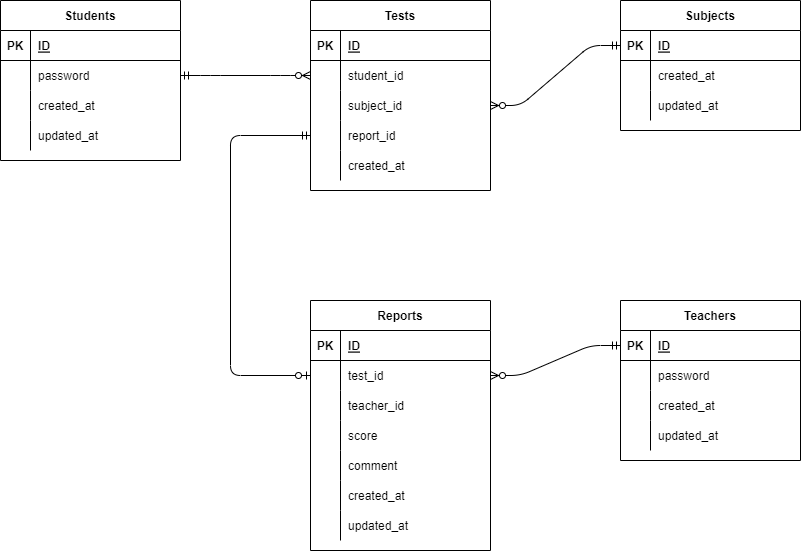

The diagram above was exported from draw.io. Its source (the exported page's mxGraphModel, read from the mxfile embedded in the PNG):
<mxGraphModel dx="1389" dy="917" grid="1" gridSize="10" guides="1" tooltips="1" connect="1" arrows="1" fold="1" page="1" pageScale="1" pageWidth="827" pageHeight="1169" background="#FFFFFF" math="0" shadow="0">
  <root>
    <mxCell id="0" />
    <mxCell id="1" parent="0" />
    <mxCell id="2" value="Students" style="shape=table;startSize=30;container=1;collapsible=1;childLayout=tableLayout;fixedRows=1;rowLines=0;fontStyle=1;align=center;resizeLast=1;" parent="1" vertex="1">
      <mxGeometry x="20" y="80" width="180" height="160" as="geometry" />
    </mxCell>
    <mxCell id="3" value="" style="shape=partialRectangle;collapsible=0;dropTarget=0;pointerEvents=0;fillColor=none;top=0;left=0;bottom=1;right=0;points=[[0,0.5],[1,0.5]];portConstraint=eastwest;" parent="2" vertex="1">
      <mxGeometry y="30" width="180" height="30" as="geometry" />
    </mxCell>
    <mxCell id="4" value="PK" style="shape=partialRectangle;connectable=0;fillColor=none;top=0;left=0;bottom=0;right=0;fontStyle=1;overflow=hidden;" parent="3" vertex="1">
      <mxGeometry width="30" height="30" as="geometry">
        <mxRectangle width="30" height="30" as="alternateBounds" />
      </mxGeometry>
    </mxCell>
    <mxCell id="5" value="ID" style="shape=partialRectangle;connectable=0;fillColor=none;top=0;left=0;bottom=0;right=0;align=left;spacingLeft=6;fontStyle=5;overflow=hidden;" parent="3" vertex="1">
      <mxGeometry x="30" width="150" height="30" as="geometry">
        <mxRectangle width="150" height="30" as="alternateBounds" />
      </mxGeometry>
    </mxCell>
    <mxCell id="6" value="" style="shape=partialRectangle;collapsible=0;dropTarget=0;pointerEvents=0;fillColor=none;top=0;left=0;bottom=0;right=0;points=[[0,0.5],[1,0.5]];portConstraint=eastwest;" parent="2" vertex="1">
      <mxGeometry y="60" width="180" height="30" as="geometry" />
    </mxCell>
    <mxCell id="7" value="" style="shape=partialRectangle;connectable=0;fillColor=none;top=0;left=0;bottom=0;right=0;editable=1;overflow=hidden;" parent="6" vertex="1">
      <mxGeometry width="30" height="30" as="geometry">
        <mxRectangle width="30" height="30" as="alternateBounds" />
      </mxGeometry>
    </mxCell>
    <mxCell id="8" value="password " style="shape=partialRectangle;connectable=0;fillColor=none;top=0;left=0;bottom=0;right=0;align=left;spacingLeft=6;overflow=hidden;" parent="6" vertex="1">
      <mxGeometry x="30" width="150" height="30" as="geometry">
        <mxRectangle width="150" height="30" as="alternateBounds" />
      </mxGeometry>
    </mxCell>
    <mxCell id="9" value="" style="shape=partialRectangle;collapsible=0;dropTarget=0;pointerEvents=0;fillColor=none;top=0;left=0;bottom=0;right=0;points=[[0,0.5],[1,0.5]];portConstraint=eastwest;" parent="2" vertex="1">
      <mxGeometry y="90" width="180" height="30" as="geometry" />
    </mxCell>
    <mxCell id="10" value="" style="shape=partialRectangle;connectable=0;fillColor=none;top=0;left=0;bottom=0;right=0;editable=1;overflow=hidden;" parent="9" vertex="1">
      <mxGeometry width="30" height="30" as="geometry">
        <mxRectangle width="30" height="30" as="alternateBounds" />
      </mxGeometry>
    </mxCell>
    <mxCell id="11" value="created_at" style="shape=partialRectangle;connectable=0;fillColor=none;top=0;left=0;bottom=0;right=0;align=left;spacingLeft=6;overflow=hidden;" parent="9" vertex="1">
      <mxGeometry x="30" width="150" height="30" as="geometry">
        <mxRectangle width="150" height="30" as="alternateBounds" />
      </mxGeometry>
    </mxCell>
    <mxCell id="12" value="" style="shape=partialRectangle;collapsible=0;dropTarget=0;pointerEvents=0;fillColor=none;top=0;left=0;bottom=0;right=0;points=[[0,0.5],[1,0.5]];portConstraint=eastwest;" parent="2" vertex="1">
      <mxGeometry y="120" width="180" height="30" as="geometry" />
    </mxCell>
    <mxCell id="13" value="" style="shape=partialRectangle;connectable=0;fillColor=none;top=0;left=0;bottom=0;right=0;editable=1;overflow=hidden;" parent="12" vertex="1">
      <mxGeometry width="30" height="30" as="geometry">
        <mxRectangle width="30" height="30" as="alternateBounds" />
      </mxGeometry>
    </mxCell>
    <mxCell id="14" value="updated_at" style="shape=partialRectangle;connectable=0;fillColor=none;top=0;left=0;bottom=0;right=0;align=left;spacingLeft=6;overflow=hidden;" parent="12" vertex="1">
      <mxGeometry x="30" width="150" height="30" as="geometry">
        <mxRectangle width="150" height="30" as="alternateBounds" />
      </mxGeometry>
    </mxCell>
    <mxCell id="15" value="Subjects" style="shape=table;startSize=30;container=1;collapsible=1;childLayout=tableLayout;fixedRows=1;rowLines=0;fontStyle=1;align=center;resizeLast=1;" parent="1" vertex="1">
      <mxGeometry x="640" y="80" width="180" height="130" as="geometry" />
    </mxCell>
    <mxCell id="16" value="" style="shape=partialRectangle;collapsible=0;dropTarget=0;pointerEvents=0;fillColor=none;top=0;left=0;bottom=1;right=0;points=[[0,0.5],[1,0.5]];portConstraint=eastwest;" parent="15" vertex="1">
      <mxGeometry y="30" width="180" height="30" as="geometry" />
    </mxCell>
    <mxCell id="17" value="PK" style="shape=partialRectangle;connectable=0;fillColor=none;top=0;left=0;bottom=0;right=0;fontStyle=1;overflow=hidden;" parent="16" vertex="1">
      <mxGeometry width="30" height="30" as="geometry">
        <mxRectangle width="30" height="30" as="alternateBounds" />
      </mxGeometry>
    </mxCell>
    <mxCell id="18" value="ID" style="shape=partialRectangle;connectable=0;fillColor=none;top=0;left=0;bottom=0;right=0;align=left;spacingLeft=6;fontStyle=5;overflow=hidden;" parent="16" vertex="1">
      <mxGeometry x="30" width="150" height="30" as="geometry">
        <mxRectangle width="150" height="30" as="alternateBounds" />
      </mxGeometry>
    </mxCell>
    <mxCell id="19" value="" style="shape=partialRectangle;collapsible=0;dropTarget=0;pointerEvents=0;fillColor=none;top=0;left=0;bottom=0;right=0;points=[[0,0.5],[1,0.5]];portConstraint=eastwest;" parent="15" vertex="1">
      <mxGeometry y="60" width="180" height="30" as="geometry" />
    </mxCell>
    <mxCell id="20" value="" style="shape=partialRectangle;connectable=0;fillColor=none;top=0;left=0;bottom=0;right=0;editable=1;overflow=hidden;" parent="19" vertex="1">
      <mxGeometry width="30" height="30" as="geometry">
        <mxRectangle width="30" height="30" as="alternateBounds" />
      </mxGeometry>
    </mxCell>
    <mxCell id="21" value="created_at" style="shape=partialRectangle;connectable=0;fillColor=none;top=0;left=0;bottom=0;right=0;align=left;spacingLeft=6;overflow=hidden;" parent="19" vertex="1">
      <mxGeometry x="30" width="150" height="30" as="geometry">
        <mxRectangle width="150" height="30" as="alternateBounds" />
      </mxGeometry>
    </mxCell>
    <mxCell id="22" value="" style="shape=partialRectangle;collapsible=0;dropTarget=0;pointerEvents=0;fillColor=none;top=0;left=0;bottom=0;right=0;points=[[0,0.5],[1,0.5]];portConstraint=eastwest;" parent="15" vertex="1">
      <mxGeometry y="90" width="180" height="30" as="geometry" />
    </mxCell>
    <mxCell id="23" value="" style="shape=partialRectangle;connectable=0;fillColor=none;top=0;left=0;bottom=0;right=0;editable=1;overflow=hidden;" parent="22" vertex="1">
      <mxGeometry width="30" height="30" as="geometry">
        <mxRectangle width="30" height="30" as="alternateBounds" />
      </mxGeometry>
    </mxCell>
    <mxCell id="24" value="updated_at" style="shape=partialRectangle;connectable=0;fillColor=none;top=0;left=0;bottom=0;right=0;align=left;spacingLeft=6;overflow=hidden;" parent="22" vertex="1">
      <mxGeometry x="30" width="150" height="30" as="geometry">
        <mxRectangle width="150" height="30" as="alternateBounds" />
      </mxGeometry>
    </mxCell>
    <mxCell id="28" value="Tests" style="shape=table;startSize=30;container=1;collapsible=1;childLayout=tableLayout;fixedRows=1;rowLines=0;fontStyle=1;align=center;resizeLast=1;" parent="1" vertex="1">
      <mxGeometry x="330" y="80" width="180" height="190" as="geometry" />
    </mxCell>
    <mxCell id="29" value="" style="shape=partialRectangle;collapsible=0;dropTarget=0;pointerEvents=0;fillColor=none;top=0;left=0;bottom=1;right=0;points=[[0,0.5],[1,0.5]];portConstraint=eastwest;" parent="28" vertex="1">
      <mxGeometry y="30" width="180" height="30" as="geometry" />
    </mxCell>
    <mxCell id="30" value="PK" style="shape=partialRectangle;connectable=0;fillColor=none;top=0;left=0;bottom=0;right=0;fontStyle=1;overflow=hidden;" parent="29" vertex="1">
      <mxGeometry width="30" height="30" as="geometry">
        <mxRectangle width="30" height="30" as="alternateBounds" />
      </mxGeometry>
    </mxCell>
    <mxCell id="31" value="ID" style="shape=partialRectangle;connectable=0;fillColor=none;top=0;left=0;bottom=0;right=0;align=left;spacingLeft=6;fontStyle=5;overflow=hidden;" parent="29" vertex="1">
      <mxGeometry x="30" width="150" height="30" as="geometry">
        <mxRectangle width="150" height="30" as="alternateBounds" />
      </mxGeometry>
    </mxCell>
    <mxCell id="32" value="" style="shape=partialRectangle;collapsible=0;dropTarget=0;pointerEvents=0;fillColor=none;top=0;left=0;bottom=0;right=0;points=[[0,0.5],[1,0.5]];portConstraint=eastwest;" parent="28" vertex="1">
      <mxGeometry y="60" width="180" height="30" as="geometry" />
    </mxCell>
    <mxCell id="33" value="" style="shape=partialRectangle;connectable=0;fillColor=none;top=0;left=0;bottom=0;right=0;editable=1;overflow=hidden;" parent="32" vertex="1">
      <mxGeometry width="30" height="30" as="geometry">
        <mxRectangle width="30" height="30" as="alternateBounds" />
      </mxGeometry>
    </mxCell>
    <mxCell id="34" value="student_id" style="shape=partialRectangle;connectable=0;fillColor=none;top=0;left=0;bottom=0;right=0;align=left;spacingLeft=6;overflow=hidden;" parent="32" vertex="1">
      <mxGeometry x="30" width="150" height="30" as="geometry">
        <mxRectangle width="150" height="30" as="alternateBounds" />
      </mxGeometry>
    </mxCell>
    <mxCell id="35" value="" style="shape=partialRectangle;collapsible=0;dropTarget=0;pointerEvents=0;fillColor=none;top=0;left=0;bottom=0;right=0;points=[[0,0.5],[1,0.5]];portConstraint=eastwest;" parent="28" vertex="1">
      <mxGeometry y="90" width="180" height="30" as="geometry" />
    </mxCell>
    <mxCell id="36" value="" style="shape=partialRectangle;connectable=0;fillColor=none;top=0;left=0;bottom=0;right=0;editable=1;overflow=hidden;" parent="35" vertex="1">
      <mxGeometry width="30" height="30" as="geometry">
        <mxRectangle width="30" height="30" as="alternateBounds" />
      </mxGeometry>
    </mxCell>
    <mxCell id="37" value="subject_id" style="shape=partialRectangle;connectable=0;fillColor=none;top=0;left=0;bottom=0;right=0;align=left;spacingLeft=6;overflow=hidden;" parent="35" vertex="1">
      <mxGeometry x="30" width="150" height="30" as="geometry">
        <mxRectangle width="150" height="30" as="alternateBounds" />
      </mxGeometry>
    </mxCell>
    <mxCell id="38" value="" style="shape=partialRectangle;collapsible=0;dropTarget=0;pointerEvents=0;fillColor=none;top=0;left=0;bottom=0;right=0;points=[[0,0.5],[1,0.5]];portConstraint=eastwest;" parent="28" vertex="1">
      <mxGeometry y="120" width="180" height="30" as="geometry" />
    </mxCell>
    <mxCell id="39" value="" style="shape=partialRectangle;connectable=0;fillColor=none;top=0;left=0;bottom=0;right=0;editable=1;overflow=hidden;" parent="38" vertex="1">
      <mxGeometry width="30" height="30" as="geometry">
        <mxRectangle width="30" height="30" as="alternateBounds" />
      </mxGeometry>
    </mxCell>
    <mxCell id="40" value="report_id" style="shape=partialRectangle;connectable=0;fillColor=none;top=0;left=0;bottom=0;right=0;align=left;spacingLeft=6;overflow=hidden;" parent="38" vertex="1">
      <mxGeometry x="30" width="150" height="30" as="geometry">
        <mxRectangle width="150" height="30" as="alternateBounds" />
      </mxGeometry>
    </mxCell>
    <mxCell id="41" style="shape=partialRectangle;collapsible=0;dropTarget=0;pointerEvents=0;fillColor=none;top=0;left=0;bottom=0;right=0;points=[[0,0.5],[1,0.5]];portConstraint=eastwest;" parent="28" vertex="1">
      <mxGeometry y="150" width="180" height="30" as="geometry" />
    </mxCell>
    <mxCell id="42" style="shape=partialRectangle;connectable=0;fillColor=none;top=0;left=0;bottom=0;right=0;editable=1;overflow=hidden;" parent="41" vertex="1">
      <mxGeometry width="30" height="30" as="geometry">
        <mxRectangle width="30" height="30" as="alternateBounds" />
      </mxGeometry>
    </mxCell>
    <mxCell id="43" value="created_at" style="shape=partialRectangle;connectable=0;fillColor=none;top=0;left=0;bottom=0;right=0;align=left;spacingLeft=6;overflow=hidden;" parent="41" vertex="1">
      <mxGeometry x="30" width="150" height="30" as="geometry">
        <mxRectangle width="150" height="30" as="alternateBounds" />
      </mxGeometry>
    </mxCell>
    <mxCell id="44" value="Reports" style="shape=table;startSize=30;container=1;collapsible=1;childLayout=tableLayout;fixedRows=1;rowLines=0;fontStyle=1;align=center;resizeLast=1;" parent="1" vertex="1">
      <mxGeometry x="330" y="380" width="180" height="250" as="geometry" />
    </mxCell>
    <mxCell id="45" value="" style="shape=partialRectangle;collapsible=0;dropTarget=0;pointerEvents=0;fillColor=none;top=0;left=0;bottom=1;right=0;points=[[0,0.5],[1,0.5]];portConstraint=eastwest;" parent="44" vertex="1">
      <mxGeometry y="30" width="180" height="30" as="geometry" />
    </mxCell>
    <mxCell id="46" value="PK" style="shape=partialRectangle;connectable=0;fillColor=none;top=0;left=0;bottom=0;right=0;fontStyle=1;overflow=hidden;" parent="45" vertex="1">
      <mxGeometry width="30" height="30" as="geometry">
        <mxRectangle width="30" height="30" as="alternateBounds" />
      </mxGeometry>
    </mxCell>
    <mxCell id="47" value="ID" style="shape=partialRectangle;connectable=0;fillColor=none;top=0;left=0;bottom=0;right=0;align=left;spacingLeft=6;fontStyle=5;overflow=hidden;" parent="45" vertex="1">
      <mxGeometry x="30" width="150" height="30" as="geometry">
        <mxRectangle width="150" height="30" as="alternateBounds" />
      </mxGeometry>
    </mxCell>
    <mxCell id="48" value="" style="shape=partialRectangle;collapsible=0;dropTarget=0;pointerEvents=0;fillColor=none;top=0;left=0;bottom=0;right=0;points=[[0,0.5],[1,0.5]];portConstraint=eastwest;" parent="44" vertex="1">
      <mxGeometry y="60" width="180" height="30" as="geometry" />
    </mxCell>
    <mxCell id="49" value="" style="shape=partialRectangle;connectable=0;fillColor=none;top=0;left=0;bottom=0;right=0;editable=1;overflow=hidden;" parent="48" vertex="1">
      <mxGeometry width="30" height="30" as="geometry">
        <mxRectangle width="30" height="30" as="alternateBounds" />
      </mxGeometry>
    </mxCell>
    <mxCell id="50" value="test_id" style="shape=partialRectangle;connectable=0;fillColor=none;top=0;left=0;bottom=0;right=0;align=left;spacingLeft=6;overflow=hidden;" parent="48" vertex="1">
      <mxGeometry x="30" width="150" height="30" as="geometry">
        <mxRectangle width="150" height="30" as="alternateBounds" />
      </mxGeometry>
    </mxCell>
    <mxCell id="63" style="shape=partialRectangle;collapsible=0;dropTarget=0;pointerEvents=0;fillColor=none;top=0;left=0;bottom=0;right=0;points=[[0,0.5],[1,0.5]];portConstraint=eastwest;" parent="44" vertex="1">
      <mxGeometry y="90" width="180" height="30" as="geometry" />
    </mxCell>
    <mxCell id="64" style="shape=partialRectangle;connectable=0;fillColor=none;top=0;left=0;bottom=0;right=0;editable=1;overflow=hidden;" parent="63" vertex="1">
      <mxGeometry width="30" height="30" as="geometry">
        <mxRectangle width="30" height="30" as="alternateBounds" />
      </mxGeometry>
    </mxCell>
    <mxCell id="65" value="teacher_id" style="shape=partialRectangle;connectable=0;fillColor=none;top=0;left=0;bottom=0;right=0;align=left;spacingLeft=6;overflow=hidden;" parent="63" vertex="1">
      <mxGeometry x="30" width="150" height="30" as="geometry">
        <mxRectangle width="150" height="30" as="alternateBounds" />
      </mxGeometry>
    </mxCell>
    <mxCell id="51" value="" style="shape=partialRectangle;collapsible=0;dropTarget=0;pointerEvents=0;fillColor=none;top=0;left=0;bottom=0;right=0;points=[[0,0.5],[1,0.5]];portConstraint=eastwest;" parent="44" vertex="1">
      <mxGeometry y="120" width="180" height="30" as="geometry" />
    </mxCell>
    <mxCell id="52" value="" style="shape=partialRectangle;connectable=0;fillColor=none;top=0;left=0;bottom=0;right=0;editable=1;overflow=hidden;" parent="51" vertex="1">
      <mxGeometry width="30" height="30" as="geometry">
        <mxRectangle width="30" height="30" as="alternateBounds" />
      </mxGeometry>
    </mxCell>
    <mxCell id="53" value="score" style="shape=partialRectangle;connectable=0;fillColor=none;top=0;left=0;bottom=0;right=0;align=left;spacingLeft=6;overflow=hidden;" parent="51" vertex="1">
      <mxGeometry x="30" width="150" height="30" as="geometry">
        <mxRectangle width="150" height="30" as="alternateBounds" />
      </mxGeometry>
    </mxCell>
    <mxCell id="54" value="" style="shape=partialRectangle;collapsible=0;dropTarget=0;pointerEvents=0;fillColor=none;top=0;left=0;bottom=0;right=0;points=[[0,0.5],[1,0.5]];portConstraint=eastwest;" parent="44" vertex="1">
      <mxGeometry y="150" width="180" height="30" as="geometry" />
    </mxCell>
    <mxCell id="55" value="" style="shape=partialRectangle;connectable=0;fillColor=none;top=0;left=0;bottom=0;right=0;editable=1;overflow=hidden;" parent="54" vertex="1">
      <mxGeometry width="30" height="30" as="geometry">
        <mxRectangle width="30" height="30" as="alternateBounds" />
      </mxGeometry>
    </mxCell>
    <mxCell id="56" value="comment" style="shape=partialRectangle;connectable=0;fillColor=none;top=0;left=0;bottom=0;right=0;align=left;spacingLeft=6;overflow=hidden;" parent="54" vertex="1">
      <mxGeometry x="30" width="150" height="30" as="geometry">
        <mxRectangle width="150" height="30" as="alternateBounds" />
      </mxGeometry>
    </mxCell>
    <mxCell id="57" style="shape=partialRectangle;collapsible=0;dropTarget=0;pointerEvents=0;fillColor=none;top=0;left=0;bottom=0;right=0;points=[[0,0.5],[1,0.5]];portConstraint=eastwest;" parent="44" vertex="1">
      <mxGeometry y="180" width="180" height="30" as="geometry" />
    </mxCell>
    <mxCell id="58" style="shape=partialRectangle;connectable=0;fillColor=none;top=0;left=0;bottom=0;right=0;editable=1;overflow=hidden;" parent="57" vertex="1">
      <mxGeometry width="30" height="30" as="geometry">
        <mxRectangle width="30" height="30" as="alternateBounds" />
      </mxGeometry>
    </mxCell>
    <mxCell id="59" value="created_at" style="shape=partialRectangle;connectable=0;fillColor=none;top=0;left=0;bottom=0;right=0;align=left;spacingLeft=6;overflow=hidden;" parent="57" vertex="1">
      <mxGeometry x="30" width="150" height="30" as="geometry">
        <mxRectangle width="150" height="30" as="alternateBounds" />
      </mxGeometry>
    </mxCell>
    <mxCell id="60" style="shape=partialRectangle;collapsible=0;dropTarget=0;pointerEvents=0;fillColor=none;top=0;left=0;bottom=0;right=0;points=[[0,0.5],[1,0.5]];portConstraint=eastwest;" parent="44" vertex="1">
      <mxGeometry y="210" width="180" height="30" as="geometry" />
    </mxCell>
    <mxCell id="61" style="shape=partialRectangle;connectable=0;fillColor=none;top=0;left=0;bottom=0;right=0;editable=1;overflow=hidden;" parent="60" vertex="1">
      <mxGeometry width="30" height="30" as="geometry">
        <mxRectangle width="30" height="30" as="alternateBounds" />
      </mxGeometry>
    </mxCell>
    <mxCell id="62" value="updated_at" style="shape=partialRectangle;connectable=0;fillColor=none;top=0;left=0;bottom=0;right=0;align=left;spacingLeft=6;overflow=hidden;" parent="60" vertex="1">
      <mxGeometry x="30" width="150" height="30" as="geometry">
        <mxRectangle width="150" height="30" as="alternateBounds" />
      </mxGeometry>
    </mxCell>
    <mxCell id="66" value="Teachers" style="shape=table;startSize=30;container=1;collapsible=1;childLayout=tableLayout;fixedRows=1;rowLines=0;fontStyle=1;align=center;resizeLast=1;" parent="1" vertex="1">
      <mxGeometry x="640" y="380" width="180" height="160" as="geometry" />
    </mxCell>
    <mxCell id="67" value="" style="shape=partialRectangle;collapsible=0;dropTarget=0;pointerEvents=0;fillColor=none;top=0;left=0;bottom=1;right=0;points=[[0,0.5],[1,0.5]];portConstraint=eastwest;" parent="66" vertex="1">
      <mxGeometry y="30" width="180" height="30" as="geometry" />
    </mxCell>
    <mxCell id="68" value="PK" style="shape=partialRectangle;connectable=0;fillColor=none;top=0;left=0;bottom=0;right=0;fontStyle=1;overflow=hidden;" parent="67" vertex="1">
      <mxGeometry width="30" height="30" as="geometry">
        <mxRectangle width="30" height="30" as="alternateBounds" />
      </mxGeometry>
    </mxCell>
    <mxCell id="69" value="ID" style="shape=partialRectangle;connectable=0;fillColor=none;top=0;left=0;bottom=0;right=0;align=left;spacingLeft=6;fontStyle=5;overflow=hidden;" parent="67" vertex="1">
      <mxGeometry x="30" width="150" height="30" as="geometry">
        <mxRectangle width="150" height="30" as="alternateBounds" />
      </mxGeometry>
    </mxCell>
    <mxCell id="70" value="" style="shape=partialRectangle;collapsible=0;dropTarget=0;pointerEvents=0;fillColor=none;top=0;left=0;bottom=0;right=0;points=[[0,0.5],[1,0.5]];portConstraint=eastwest;" parent="66" vertex="1">
      <mxGeometry y="60" width="180" height="30" as="geometry" />
    </mxCell>
    <mxCell id="71" value="" style="shape=partialRectangle;connectable=0;fillColor=none;top=0;left=0;bottom=0;right=0;editable=1;overflow=hidden;" parent="70" vertex="1">
      <mxGeometry width="30" height="30" as="geometry">
        <mxRectangle width="30" height="30" as="alternateBounds" />
      </mxGeometry>
    </mxCell>
    <mxCell id="72" value="password" style="shape=partialRectangle;connectable=0;fillColor=none;top=0;left=0;bottom=0;right=0;align=left;spacingLeft=6;overflow=hidden;" parent="70" vertex="1">
      <mxGeometry x="30" width="150" height="30" as="geometry">
        <mxRectangle width="150" height="30" as="alternateBounds" />
      </mxGeometry>
    </mxCell>
    <mxCell id="73" value="" style="shape=partialRectangle;collapsible=0;dropTarget=0;pointerEvents=0;fillColor=none;top=0;left=0;bottom=0;right=0;points=[[0,0.5],[1,0.5]];portConstraint=eastwest;" parent="66" vertex="1">
      <mxGeometry y="90" width="180" height="30" as="geometry" />
    </mxCell>
    <mxCell id="74" value="" style="shape=partialRectangle;connectable=0;fillColor=none;top=0;left=0;bottom=0;right=0;editable=1;overflow=hidden;" parent="73" vertex="1">
      <mxGeometry width="30" height="30" as="geometry">
        <mxRectangle width="30" height="30" as="alternateBounds" />
      </mxGeometry>
    </mxCell>
    <mxCell id="75" value="created_at" style="shape=partialRectangle;connectable=0;fillColor=none;top=0;left=0;bottom=0;right=0;align=left;spacingLeft=6;overflow=hidden;" parent="73" vertex="1">
      <mxGeometry x="30" width="150" height="30" as="geometry">
        <mxRectangle width="150" height="30" as="alternateBounds" />
      </mxGeometry>
    </mxCell>
    <mxCell id="76" value="" style="shape=partialRectangle;collapsible=0;dropTarget=0;pointerEvents=0;fillColor=none;top=0;left=0;bottom=0;right=0;points=[[0,0.5],[1,0.5]];portConstraint=eastwest;" parent="66" vertex="1">
      <mxGeometry y="120" width="180" height="30" as="geometry" />
    </mxCell>
    <mxCell id="77" value="" style="shape=partialRectangle;connectable=0;fillColor=none;top=0;left=0;bottom=0;right=0;editable=1;overflow=hidden;" parent="76" vertex="1">
      <mxGeometry width="30" height="30" as="geometry">
        <mxRectangle width="30" height="30" as="alternateBounds" />
      </mxGeometry>
    </mxCell>
    <mxCell id="78" value="updated_at" style="shape=partialRectangle;connectable=0;fillColor=none;top=0;left=0;bottom=0;right=0;align=left;spacingLeft=6;overflow=hidden;" parent="76" vertex="1">
      <mxGeometry x="30" width="150" height="30" as="geometry">
        <mxRectangle width="150" height="30" as="alternateBounds" />
      </mxGeometry>
    </mxCell>
    <mxCell id="79" value="" style="edgeStyle=entityRelationEdgeStyle;fontSize=12;html=1;endArrow=ERzeroToMany;startArrow=ERmandOne;exitX=1;exitY=0.5;exitDx=0;exitDy=0;entryX=0;entryY=0.5;entryDx=0;entryDy=0;" parent="1" source="6" target="32" edge="1">
      <mxGeometry width="100" height="100" relative="1" as="geometry">
        <mxPoint x="360" y="520" as="sourcePoint" />
        <mxPoint x="460" y="420" as="targetPoint" />
      </mxGeometry>
    </mxCell>
    <mxCell id="81" value="" style="edgeStyle=entityRelationEdgeStyle;fontSize=12;html=1;endArrow=ERzeroToMany;startArrow=ERmandOne;exitX=0;exitY=0.5;exitDx=0;exitDy=0;entryX=1;entryY=0.5;entryDx=0;entryDy=0;" parent="1" source="16" target="35" edge="1">
      <mxGeometry width="100" height="100" relative="1" as="geometry">
        <mxPoint x="360" y="520" as="sourcePoint" />
        <mxPoint x="460" y="420" as="targetPoint" />
      </mxGeometry>
    </mxCell>
    <mxCell id="82" value="" style="edgeStyle=orthogonalEdgeStyle;fontSize=12;html=1;endArrow=ERmandOne;startArrow=ERzeroToOne;entryX=0;entryY=0.5;entryDx=0;entryDy=0;exitX=0;exitY=0.5;exitDx=0;exitDy=0;endFill=0;startFill=0;" parent="1" source="48" target="38" edge="1">
      <mxGeometry width="100" height="100" relative="1" as="geometry">
        <mxPoint x="360" y="520" as="sourcePoint" />
        <mxPoint x="460" y="420" as="targetPoint" />
        <Array as="points">
          <mxPoint x="250" y="455" />
          <mxPoint x="250" y="215" />
        </Array>
      </mxGeometry>
    </mxCell>
    <mxCell id="84" value="" style="edgeStyle=entityRelationEdgeStyle;fontSize=12;html=1;endArrow=ERzeroToMany;startArrow=ERmandOne;entryX=1;entryY=0.5;entryDx=0;entryDy=0;exitX=0;exitY=0.5;exitDx=0;exitDy=0;" parent="1" source="67" target="48" edge="1">
      <mxGeometry width="100" height="100" relative="1" as="geometry">
        <mxPoint x="360" y="520" as="sourcePoint" />
        <mxPoint x="460" y="420" as="targetPoint" />
      </mxGeometry>
    </mxCell>
  </root>
</mxGraphModel>